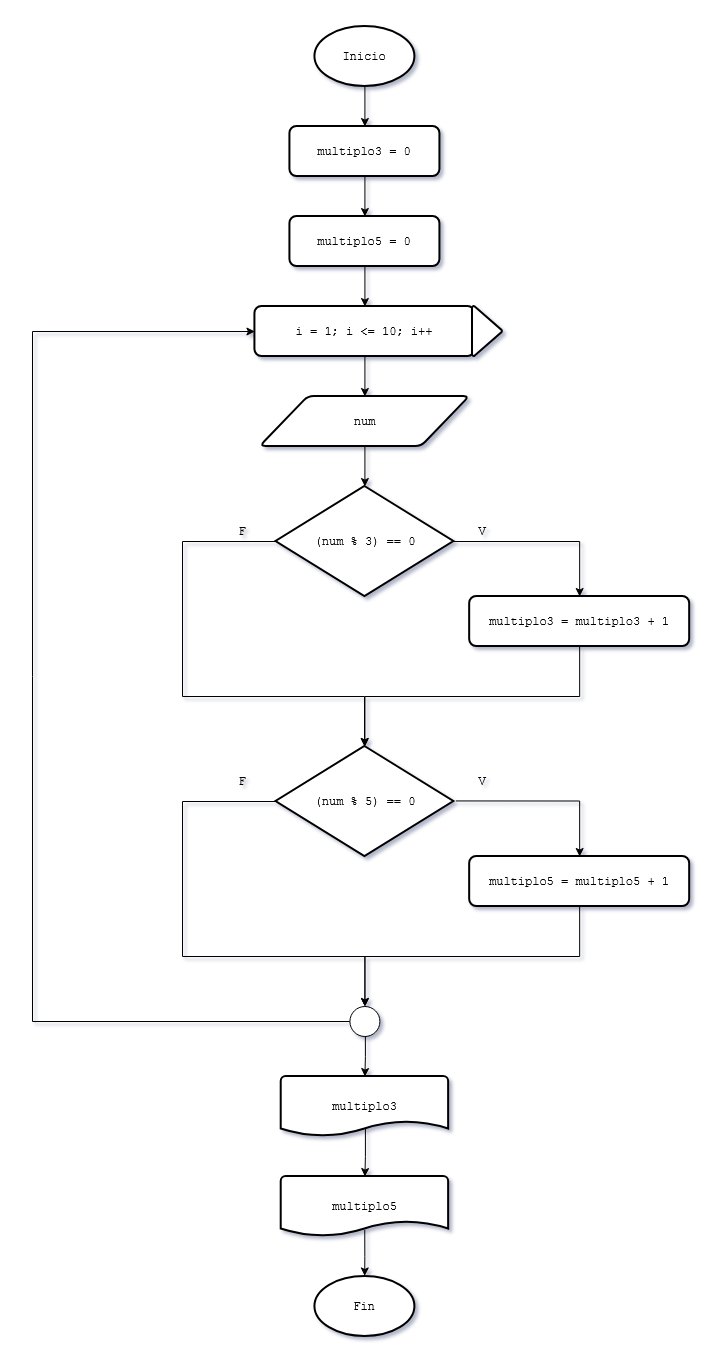

The diagram above was exported from draw.io. Its source (the exported page's mxGraphModel, read from the mxfile embedded in the PNG):
<mxGraphModel dx="2215" dy="625" grid="1" gridSize="10" guides="1" tooltips="1" connect="1" arrows="1" fold="1" page="1" pageScale="1" pageWidth="827" pageHeight="1169" math="0" shadow="0">
  <root>
    <mxCell id="lGbMN9ZPFlvdvhateK0r-0" />
    <mxCell id="lGbMN9ZPFlvdvhateK0r-1" parent="lGbMN9ZPFlvdvhateK0r-0" />
    <mxCell id="lGbMN9ZPFlvdvhateK0r-2" edge="1" parent="lGbMN9ZPFlvdvhateK0r-1" source="lGbMN9ZPFlvdvhateK0r-3" style="edgeStyle=orthogonalEdgeStyle;rounded=0;orthogonalLoop=1;jettySize=auto;html=1;exitX=0.5;exitY=1;exitDx=0;exitDy=0;exitPerimeter=0;entryX=0.5;entryY=0;entryDx=0;entryDy=0;" target="lGbMN9ZPFlvdvhateK0r-11">
      <mxGeometry relative="1" as="geometry">
        <mxPoint x="-467.8299999999999" y="150" as="targetPoint" />
      </mxGeometry>
    </mxCell>
    <mxCell id="lGbMN9ZPFlvdvhateK0r-3" parent="lGbMN9ZPFlvdvhateK0r-1" style="strokeWidth=2;html=1;shape=mxgraph.flowchart.start_1;whiteSpace=wrap;" value="&lt;font face=&quot;Courier New&quot;&gt;Inicio&lt;/font&gt;" vertex="1">
      <mxGeometry height="60" width="100" x="-517.5799999999999" y="60" as="geometry" />
    </mxCell>
    <mxCell id="lGbMN9ZPFlvdvhateK0r-4" parent="lGbMN9ZPFlvdvhateK0r-1" style="strokeWidth=2;html=1;shape=mxgraph.flowchart.start_1;whiteSpace=wrap;" value="&lt;font face=&quot;Courier New&quot;&gt;Fin&lt;/font&gt;" vertex="1">
      <mxGeometry height="60" width="100" x="-517.5799999999999" y="1310" as="geometry" />
    </mxCell>
    <mxCell id="lGbMN9ZPFlvdvhateK0r-5" edge="1" parent="lGbMN9ZPFlvdvhateK0r-1" source="lGbMN9ZPFlvdvhateK0r-6" style="edgeStyle=orthogonalEdgeStyle;rounded=0;orthogonalLoop=1;jettySize=auto;html=1;exitX=0.5;exitY=1;exitDx=0;exitDy=0;entryX=0.5;entryY=0;entryDx=0;entryDy=0;" target="lGbMN9ZPFlvdvhateK0r-15">
      <mxGeometry relative="1" as="geometry">
        <mxPoint x="-467.5799999999999" y="370" as="sourcePoint" />
        <mxPoint x="-467.5799999999999" y="430" as="targetPoint" />
      </mxGeometry>
    </mxCell>
    <mxCell id="lGbMN9ZPFlvdvhateK0r-6" parent="lGbMN9ZPFlvdvhateK0r-1" style="rounded=1;whiteSpace=wrap;html=1;absoluteArcSize=1;arcSize=14;strokeWidth=2;" value="&lt;font face=&quot;Courier New&quot;&gt;i = 1; i &amp;lt;= 10; i++&lt;/font&gt;" vertex="1">
      <mxGeometry height="50" width="220" x="-577.58" y="340" as="geometry" />
    </mxCell>
    <mxCell id="lGbMN9ZPFlvdvhateK0r-7" edge="1" parent="lGbMN9ZPFlvdvhateK0r-1" source="lGbMN9ZPFlvdvhateK0r-8" style="edgeStyle=orthogonalEdgeStyle;rounded=0;orthogonalLoop=1;jettySize=auto;html=1;exitX=0;exitY=0.5;exitDx=0;exitDy=0;exitPerimeter=0;entryX=0;entryY=0.5;entryDx=0;entryDy=0;" target="lGbMN9ZPFlvdvhateK0r-6">
      <mxGeometry relative="1" as="geometry">
        <Array as="points">
          <mxPoint x="-800" y="1055" />
          <mxPoint x="-800" y="365" />
        </Array>
        <mxPoint x="-577.5799999999999" y="520" as="targetPoint" />
      </mxGeometry>
    </mxCell>
    <mxCell id="lGbMN9ZPFlvdvhateK0r-8" parent="lGbMN9ZPFlvdvhateK0r-1" style="verticalLabelPosition=bottom;verticalAlign=top;html=1;shape=mxgraph.flowchart.on-page_reference;" value="" vertex="1">
      <mxGeometry height="30" width="30" x="-482.58" y="1040" as="geometry" />
    </mxCell>
    <mxCell id="lGbMN9ZPFlvdvhateK0r-9" parent="lGbMN9ZPFlvdvhateK0r-1" style="strokeWidth=2;html=1;shape=mxgraph.flowchart.merge_or_storage;whiteSpace=wrap;rotation=-90;" value="" vertex="1">
      <mxGeometry height="30" width="50" x="-370" y="350" as="geometry" />
    </mxCell>
    <mxCell id="lGbMN9ZPFlvdvhateK0r-10" edge="1" parent="lGbMN9ZPFlvdvhateK0r-1" source="lGbMN9ZPFlvdvhateK0r-11" style="edgeStyle=orthogonalEdgeStyle;rounded=0;orthogonalLoop=1;jettySize=auto;html=1;exitX=0.5;exitY=1;exitDx=0;exitDy=0;entryX=0.5;entryY=0;entryDx=0;entryDy=0;" target="lGbMN9ZPFlvdvhateK0r-22">
      <mxGeometry relative="1" as="geometry" />
    </mxCell>
    <mxCell id="lGbMN9ZPFlvdvhateK0r-11" parent="lGbMN9ZPFlvdvhateK0r-1" style="rounded=1;whiteSpace=wrap;html=1;absoluteArcSize=1;arcSize=14;strokeWidth=2;" value="&lt;font face=&quot;Courier New&quot;&gt;multiplo3&lt;/font&gt;&lt;font face=&quot;Courier New&quot;&gt;&amp;nbsp;= 0&lt;/font&gt;" vertex="1">
      <mxGeometry height="50" width="150" x="-542.5799999999999" y="160" as="geometry" />
    </mxCell>
    <mxCell id="lGbMN9ZPFlvdvhateK0r-12" parent="lGbMN9ZPFlvdvhateK0r-1" style="strokeWidth=2;html=1;shape=mxgraph.flowchart.document2;whiteSpace=wrap;size=0.25;" value="&lt;font face=&quot;Courier New&quot;&gt;multiplo5&lt;/font&gt;" vertex="1">
      <mxGeometry height="60" width="167.42" x="-551.29" y="1210" as="geometry" />
    </mxCell>
    <mxCell id="lGbMN9ZPFlvdvhateK0r-13" parent="lGbMN9ZPFlvdvhateK0r-1" style="strokeWidth=2;html=1;shape=mxgraph.flowchart.document2;whiteSpace=wrap;size=0.25;" value="&lt;font face=&quot;Courier New&quot;&gt;multiplo3&lt;/font&gt;" vertex="1">
      <mxGeometry height="60" width="167.42" x="-551.29" y="1110" as="geometry" />
    </mxCell>
    <mxCell id="lGbMN9ZPFlvdvhateK0r-14" edge="1" parent="lGbMN9ZPFlvdvhateK0r-1" source="lGbMN9ZPFlvdvhateK0r-15" style="edgeStyle=orthogonalEdgeStyle;rounded=0;orthogonalLoop=1;jettySize=auto;html=1;exitX=0.5;exitY=1;exitDx=0;exitDy=0;entryX=0.5;entryY=0;entryDx=0;entryDy=0;">
      <mxGeometry relative="1" as="geometry">
        <mxPoint x="-467.5799999999999" y="520" as="targetPoint" />
      </mxGeometry>
    </mxCell>
    <mxCell id="lGbMN9ZPFlvdvhateK0r-15" parent="lGbMN9ZPFlvdvhateK0r-1" style="shape=parallelogram;html=1;strokeWidth=2;perimeter=parallelogramPerimeter;whiteSpace=wrap;rounded=1;arcSize=12;size=0.23;" value="&lt;font face=&quot;Courier New&quot;&gt;num&lt;/font&gt;" vertex="1">
      <mxGeometry height="50" width="209.5" x="-572.3299999999999" y="430" as="geometry" />
    </mxCell>
    <mxCell id="lGbMN9ZPFlvdvhateK0r-16" edge="1" parent="lGbMN9ZPFlvdvhateK0r-1" source="lGbMN9ZPFlvdvhateK0r-8" style="edgeStyle=orthogonalEdgeStyle;rounded=0;orthogonalLoop=1;jettySize=auto;html=1;entryX=0.5;entryY=0;entryDx=0;entryDy=0;entryPerimeter=0;exitX=0.515;exitY=0.996;exitDx=0;exitDy=0;exitPerimeter=0;" target="lGbMN9ZPFlvdvhateK0r-13">
      <mxGeometry relative="1" as="geometry">
        <mxPoint x="-468" y="990" as="sourcePoint" />
      </mxGeometry>
    </mxCell>
    <mxCell id="lGbMN9ZPFlvdvhateK0r-17" edge="1" parent="lGbMN9ZPFlvdvhateK0r-1" source="lGbMN9ZPFlvdvhateK0r-13" style="edgeStyle=orthogonalEdgeStyle;rounded=0;orthogonalLoop=1;jettySize=auto;html=1;entryX=0.5;entryY=0;entryDx=0;entryDy=0;entryPerimeter=0;exitX=0.503;exitY=0.867;exitDx=0;exitDy=0;exitPerimeter=0;" target="lGbMN9ZPFlvdvhateK0r-12">
      <mxGeometry relative="1" as="geometry" />
    </mxCell>
    <mxCell id="lGbMN9ZPFlvdvhateK0r-18" edge="1" parent="lGbMN9ZPFlvdvhateK0r-1" source="lGbMN9ZPFlvdvhateK0r-12" style="edgeStyle=orthogonalEdgeStyle;rounded=0;orthogonalLoop=1;jettySize=auto;html=1;entryX=0.498;entryY=-0.009;entryDx=0;entryDy=0;entryPerimeter=0;exitX=0.499;exitY=0.891;exitDx=0;exitDy=0;exitPerimeter=0;" target="lGbMN9ZPFlvdvhateK0r-4">
      <mxGeometry relative="1" as="geometry" />
    </mxCell>
    <mxCell id="lGbMN9ZPFlvdvhateK0r-19" edge="1" parent="lGbMN9ZPFlvdvhateK0r-1" source="lGbMN9ZPFlvdvhateK0r-20" style="edgeStyle=orthogonalEdgeStyle;rounded=0;orthogonalLoop=1;jettySize=auto;html=1;exitX=0.5;exitY=1;exitDx=0;exitDy=0;entryX=0.5;entryY=0;entryDx=0;entryDy=0;entryPerimeter=0;" target="oTaNPcHPzdkacky6_xtO-1">
      <mxGeometry relative="1" as="geometry">
        <Array as="points">
          <mxPoint x="-253" y="730" />
          <mxPoint x="-468" y="730" />
        </Array>
      </mxGeometry>
    </mxCell>
    <mxCell id="lGbMN9ZPFlvdvhateK0r-20" parent="lGbMN9ZPFlvdvhateK0r-1" style="rounded=1;whiteSpace=wrap;html=1;absoluteArcSize=1;arcSize=14;strokeWidth=2;" value="&lt;font face=&quot;Courier New&quot;&gt;multiplo3 =&amp;nbsp;&lt;/font&gt;&lt;font face=&quot;Courier New&quot;&gt;multiplo3&lt;/font&gt;&lt;font face=&quot;Courier New&quot;&gt;&amp;nbsp;+ 1&lt;/font&gt;" vertex="1">
      <mxGeometry height="50" width="220" x="-362.83000000000004" y="630" as="geometry" />
    </mxCell>
    <mxCell id="lGbMN9ZPFlvdvhateK0r-21" edge="1" parent="lGbMN9ZPFlvdvhateK0r-1" source="lGbMN9ZPFlvdvhateK0r-22" style="edgeStyle=orthogonalEdgeStyle;rounded=0;orthogonalLoop=1;jettySize=auto;html=1;exitX=0.5;exitY=1;exitDx=0;exitDy=0;entryX=0.5;entryY=0;entryDx=0;entryDy=0;" target="lGbMN9ZPFlvdvhateK0r-6">
      <mxGeometry relative="1" as="geometry" />
    </mxCell>
    <mxCell id="lGbMN9ZPFlvdvhateK0r-22" parent="lGbMN9ZPFlvdvhateK0r-1" style="rounded=1;whiteSpace=wrap;html=1;absoluteArcSize=1;arcSize=14;strokeWidth=2;" value="&lt;font face=&quot;Courier New&quot;&gt;multiplo5&lt;/font&gt;&lt;font face=&quot;Courier New&quot;&gt;&amp;nbsp;= 0&lt;/font&gt;" vertex="1">
      <mxGeometry height="50" width="150" x="-542.58" y="250" as="geometry" />
    </mxCell>
    <mxCell id="lGbMN9ZPFlvdvhateK0r-25" edge="1" parent="lGbMN9ZPFlvdvhateK0r-1" source="lGbMN9ZPFlvdvhateK0r-27" style="edgeStyle=orthogonalEdgeStyle;rounded=0;orthogonalLoop=1;jettySize=auto;html=1;exitX=1;exitY=0.5;exitDx=0;exitDy=0;exitPerimeter=0;entryX=0.5;entryY=0;entryDx=0;entryDy=0;" target="lGbMN9ZPFlvdvhateK0r-20">
      <mxGeometry relative="1" as="geometry" />
    </mxCell>
    <mxCell id="lGbMN9ZPFlvdvhateK0r-26" edge="1" parent="lGbMN9ZPFlvdvhateK0r-1" source="lGbMN9ZPFlvdvhateK0r-27" style="edgeStyle=orthogonalEdgeStyle;rounded=0;orthogonalLoop=1;jettySize=auto;html=1;exitX=0;exitY=0.5;exitDx=0;exitDy=0;exitPerimeter=0;" target="oTaNPcHPzdkacky6_xtO-1">
      <mxGeometry relative="1" as="geometry">
        <Array as="points">
          <mxPoint x="-650" y="575" />
          <mxPoint x="-650" y="730" />
          <mxPoint x="-468" y="730" />
        </Array>
        <mxPoint x="-666.5" y="660" as="targetPoint" />
      </mxGeometry>
    </mxCell>
    <mxCell id="lGbMN9ZPFlvdvhateK0r-27" parent="lGbMN9ZPFlvdvhateK0r-1" style="strokeWidth=2;html=1;shape=mxgraph.flowchart.decision;whiteSpace=wrap;" value="&lt;font face=&quot;Courier New&quot;&gt;(num % 3) == 0&lt;/font&gt;" vertex="1">
      <mxGeometry height="110" width="177.84" x="-556.5" y="520" as="geometry" />
    </mxCell>
    <mxCell id="lGbMN9ZPFlvdvhateK0r-28" parent="lGbMN9ZPFlvdvhateK0r-1" style="text;html=1;whiteSpace=wrap;strokeColor=none;fillColor=none;align=center;verticalAlign=middle;rounded=0;" value="&lt;font face=&quot;Courier New&quot;&gt;V&lt;/font&gt;" vertex="1">
      <mxGeometry height="30" width="60" x="-380" y="550" as="geometry" />
    </mxCell>
    <mxCell id="lGbMN9ZPFlvdvhateK0r-29" parent="lGbMN9ZPFlvdvhateK0r-1" style="text;html=1;whiteSpace=wrap;strokeColor=none;fillColor=none;align=center;verticalAlign=middle;rounded=0;" value="&lt;font face=&quot;Courier New&quot;&gt;F&lt;/font&gt;" vertex="1">
      <mxGeometry height="30" width="60" x="-620" y="550" as="geometry" />
    </mxCell>
    <mxCell id="oTaNPcHPzdkacky6_xtO-0" parent="lGbMN9ZPFlvdvhateK0r-1" style="rounded=1;whiteSpace=wrap;html=1;absoluteArcSize=1;arcSize=14;strokeWidth=2;" value="&lt;font face=&quot;Courier New&quot;&gt;multiplo5 =&amp;nbsp;&lt;/font&gt;&lt;font face=&quot;Courier New&quot;&gt;multiplo5&lt;/font&gt;&lt;font face=&quot;Courier New&quot;&gt;&amp;nbsp;+ 1&lt;/font&gt;" vertex="1">
      <mxGeometry height="50" width="220" x="-362.83000000000004" y="890" as="geometry" />
    </mxCell>
    <mxCell id="oTaNPcHPzdkacky6_xtO-1" parent="lGbMN9ZPFlvdvhateK0r-1" style="strokeWidth=2;html=1;shape=mxgraph.flowchart.decision;whiteSpace=wrap;" value="&lt;font face=&quot;Courier New&quot;&gt;(num % 5) == 0&lt;/font&gt;" vertex="1">
      <mxGeometry height="110" width="177.84" x="-556.5" y="780" as="geometry" />
    </mxCell>
    <mxCell id="oTaNPcHPzdkacky6_xtO-4" edge="1" parent="lGbMN9ZPFlvdvhateK0r-1" source="oTaNPcHPzdkacky6_xtO-1" style="edgeStyle=orthogonalEdgeStyle;rounded=0;orthogonalLoop=1;jettySize=auto;html=1;exitX=1.011;exitY=0.495;exitDx=0;exitDy=0;entryX=0.5;entryY=0;entryDx=0;entryDy=0;exitPerimeter=0;" target="oTaNPcHPzdkacky6_xtO-0">
      <mxGeometry relative="1" as="geometry">
        <mxPoint x="-380" y="842.5" as="sourcePoint" />
      </mxGeometry>
    </mxCell>
    <mxCell id="oTaNPcHPzdkacky6_xtO-5" edge="1" parent="lGbMN9ZPFlvdvhateK0r-1" source="oTaNPcHPzdkacky6_xtO-1" style="edgeStyle=orthogonalEdgeStyle;rounded=0;orthogonalLoop=1;jettySize=auto;html=1;exitX=0;exitY=0.5;exitDx=0;exitDy=0;exitPerimeter=0;entryX=0.5;entryY=0;entryDx=0;entryDy=0;entryPerimeter=0;" target="lGbMN9ZPFlvdvhateK0r-8">
      <mxGeometry relative="1" as="geometry">
        <Array as="points">
          <mxPoint x="-650" y="835" />
          <mxPoint x="-650" y="990" />
          <mxPoint x="-468" y="990" />
        </Array>
      </mxGeometry>
    </mxCell>
    <mxCell id="oTaNPcHPzdkacky6_xtO-6" edge="1" parent="lGbMN9ZPFlvdvhateK0r-1" source="oTaNPcHPzdkacky6_xtO-0" style="edgeStyle=orthogonalEdgeStyle;rounded=0;orthogonalLoop=1;jettySize=auto;html=1;exitX=0.5;exitY=1;exitDx=0;exitDy=0;entryX=0.5;entryY=0;entryDx=0;entryDy=0;entryPerimeter=0;" target="lGbMN9ZPFlvdvhateK0r-8">
      <mxGeometry relative="1" as="geometry">
        <Array as="points">
          <mxPoint x="-253" y="990" />
          <mxPoint x="-468" y="990" />
        </Array>
      </mxGeometry>
    </mxCell>
    <mxCell id="oTaNPcHPzdkacky6_xtO-7" parent="lGbMN9ZPFlvdvhateK0r-1" style="text;html=1;whiteSpace=wrap;strokeColor=none;fillColor=none;align=center;verticalAlign=middle;rounded=0;" value="&lt;font face=&quot;Courier New&quot;&gt;V&lt;/font&gt;" vertex="1">
      <mxGeometry height="30" width="60" x="-380" y="800" as="geometry" />
    </mxCell>
    <mxCell id="oTaNPcHPzdkacky6_xtO-8" parent="lGbMN9ZPFlvdvhateK0r-1" style="text;html=1;whiteSpace=wrap;strokeColor=none;fillColor=none;align=center;verticalAlign=middle;rounded=0;" value="&lt;font face=&quot;Courier New&quot;&gt;F&lt;/font&gt;" vertex="1">
      <mxGeometry height="30" width="60" x="-620" y="800" as="geometry" />
    </mxCell>
  </root>
</mxGraphModel>